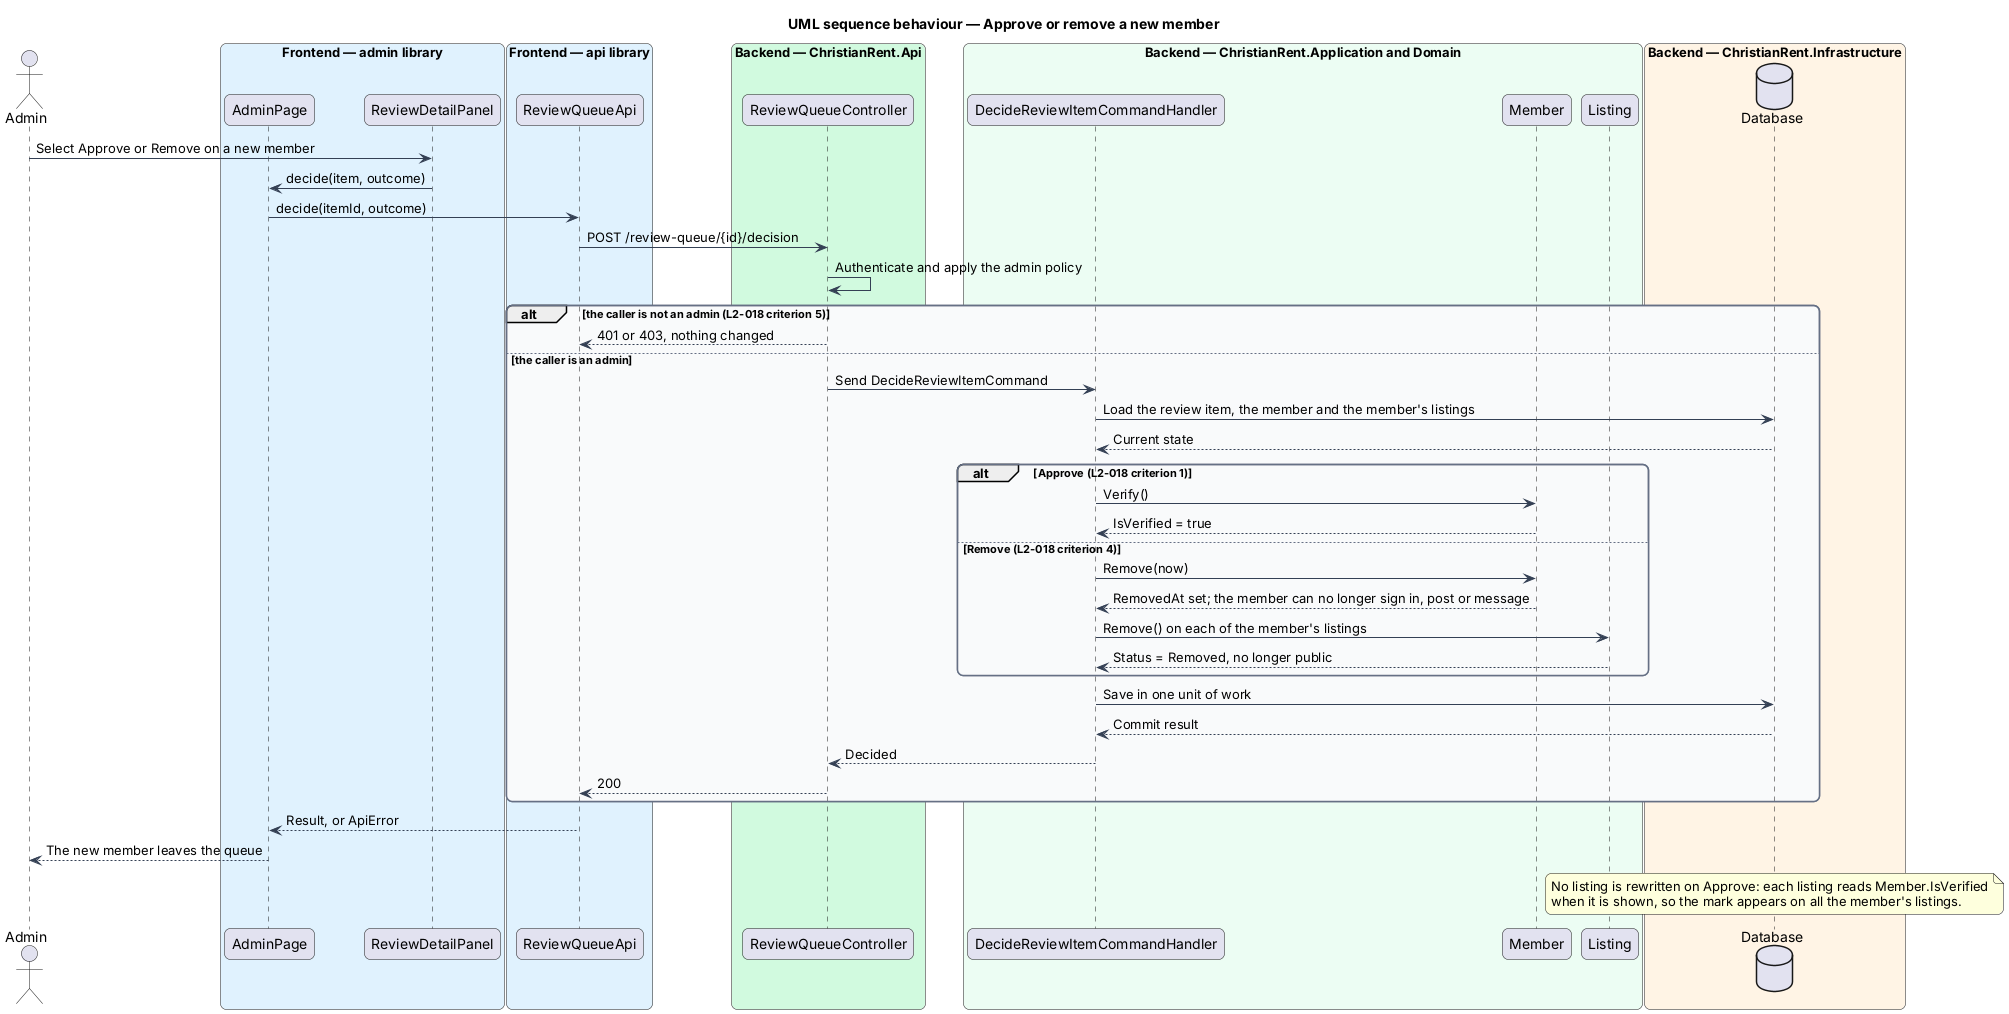

The diagram above was rendered by PlantUML. Its source (embedded in the PNG):
@startuml
title UML sequence behaviour — Approve or remove a new member
skinparam backgroundColor #FFFFFF
skinparam shadowing false
skinparam roundcorner 12
skinparam defaultFontName Arial
skinparam ArrowColor #344054
skinparam rectangle {
  BorderColor #344054
  FontColor #101828
}
skinparam package {
  BorderColor #667085
  FontColor #101828
  BackgroundColor #F9FAFB
}
actor "Admin" as actor
box "Frontend — admin library" #E0F2FE
  participant "AdminPage" as page
  participant "ReviewDetailPanel" as panel
end box
box "Frontend — api library" #E0F2FE
  participant "ReviewQueueApi" as client
end box
box "Backend — ChristianRent.Api" #D1FADF
  participant "ReviewQueueController" as controller
end box
box "Backend — ChristianRent.Application and Domain" #ECFDF3
  participant "DecideReviewItemCommandHandler" as handler
  participant "Member" as member
  participant "Listing" as listing
end box
box "Backend — ChristianRent.Infrastructure" #FFF4E5
  database "Database" as db
end box
actor -> panel : Select Approve or Remove on a new member
panel -> page : decide(item, outcome)
page -> client : decide(itemId, outcome)
client -> controller : POST /review-queue/{id}/decision
controller -> controller : Authenticate and apply the admin policy
alt the caller is not an admin (L2-018 criterion 5)
  controller --> client : 401 or 403, nothing changed
else the caller is an admin
  controller -> handler : Send DecideReviewItemCommand
  handler -> db : Load the review item, the member and the member's listings
  db --> handler : Current state
  alt Approve (L2-018 criterion 1)
    handler -> member : Verify()
    member --> handler : IsVerified = true
  else Remove (L2-018 criterion 4)
    handler -> member : Remove(now)
    member --> handler : RemovedAt set; the member can no longer sign in, post or message
    handler -> listing : Remove() on each of the member's listings
    listing --> handler : Status = Removed, no longer public
  end
  handler -> db : Save in one unit of work
  db --> handler : Commit result
  handler --> controller : Decided
  controller --> client : 200
end
client --> page : Result, or ApiError
page --> actor : The new member leaves the queue
note over db
  No listing is rewritten on Approve: each listing reads Member.IsVerified
  when it is shown, so the mark appears on all the member's listings.
end note
@enduml